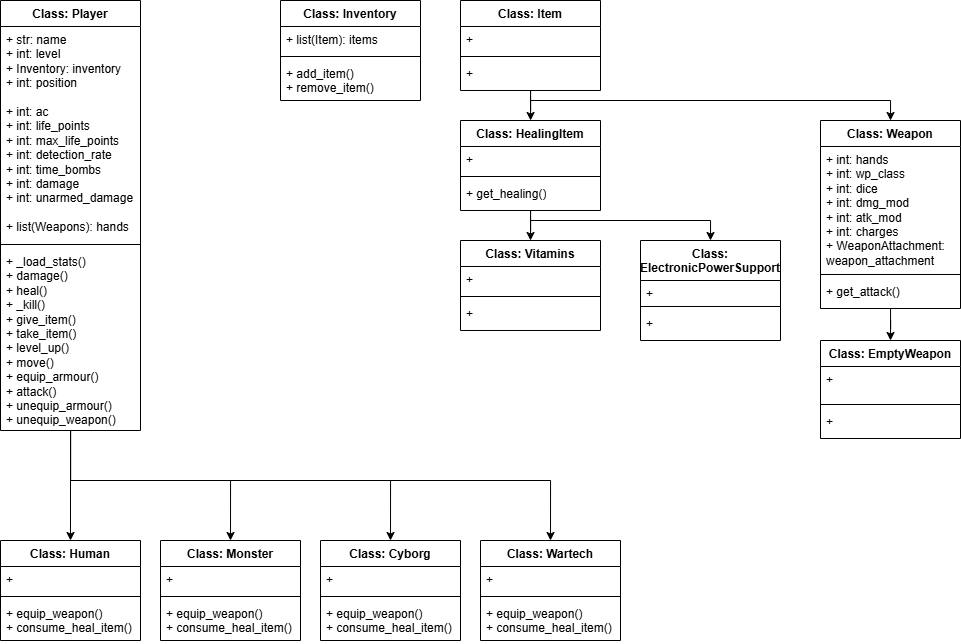

The diagram above was exported from draw.io. Its source (the exported page's mxGraphModel, read from the mxfile embedded in the PNG):
<mxGraphModel dx="1205" dy="586" grid="1" gridSize="10" guides="1" tooltips="1" connect="1" arrows="1" fold="1" page="1" pageScale="1" pageWidth="827" pageHeight="1169" math="0" shadow="0">
  <root>
    <mxCell id="0" />
    <mxCell id="1" parent="0" />
    <mxCell id="-W3_hfI9xk4YtxxiCvTl-66" style="edgeStyle=orthogonalEdgeStyle;rounded=0;orthogonalLoop=1;jettySize=auto;html=1;entryX=0.5;entryY=0;entryDx=0;entryDy=0;" parent="1" source="-W3_hfI9xk4YtxxiCvTl-1" target="-W3_hfI9xk4YtxxiCvTl-22" edge="1">
      <mxGeometry relative="1" as="geometry" />
    </mxCell>
    <mxCell id="-W3_hfI9xk4YtxxiCvTl-67" style="edgeStyle=orthogonalEdgeStyle;rounded=0;orthogonalLoop=1;jettySize=auto;html=1;entryX=0.5;entryY=0;entryDx=0;entryDy=0;" parent="1" source="-W3_hfI9xk4YtxxiCvTl-1" target="-W3_hfI9xk4YtxxiCvTl-26" edge="1">
      <mxGeometry relative="1" as="geometry">
        <Array as="points">
          <mxPoint x="70" y="480" />
          <mxPoint x="230" y="480" />
        </Array>
      </mxGeometry>
    </mxCell>
    <mxCell id="-W3_hfI9xk4YtxxiCvTl-68" style="edgeStyle=orthogonalEdgeStyle;rounded=0;orthogonalLoop=1;jettySize=auto;html=1;entryX=0.5;entryY=0;entryDx=0;entryDy=0;" parent="1" source="-W3_hfI9xk4YtxxiCvTl-1" target="-W3_hfI9xk4YtxxiCvTl-30" edge="1">
      <mxGeometry relative="1" as="geometry">
        <Array as="points">
          <mxPoint x="70" y="480" />
          <mxPoint x="390" y="480" />
        </Array>
      </mxGeometry>
    </mxCell>
    <mxCell id="-W3_hfI9xk4YtxxiCvTl-69" style="edgeStyle=orthogonalEdgeStyle;rounded=0;orthogonalLoop=1;jettySize=auto;html=1;entryX=0.5;entryY=0;entryDx=0;entryDy=0;" parent="1" source="-W3_hfI9xk4YtxxiCvTl-1" target="-W3_hfI9xk4YtxxiCvTl-34" edge="1">
      <mxGeometry relative="1" as="geometry">
        <Array as="points">
          <mxPoint x="70" y="480" />
          <mxPoint x="550" y="480" />
        </Array>
      </mxGeometry>
    </mxCell>
    <mxCell id="-W3_hfI9xk4YtxxiCvTl-1" value="Class: Player" style="swimlane;fontStyle=1;align=center;verticalAlign=top;childLayout=stackLayout;horizontal=1;startSize=26;horizontalStack=0;resizeParent=1;resizeParentMax=0;resizeLast=0;collapsible=1;marginBottom=0;whiteSpace=wrap;html=1;" parent="1" vertex="1">
      <mxGeometry width="140" height="430" as="geometry" />
    </mxCell>
    <mxCell id="-W3_hfI9xk4YtxxiCvTl-2" value="&lt;div&gt;+ str: name&lt;/div&gt;+ int: level&lt;div&gt;+ Inventory: inventory&lt;/div&gt;&lt;div&gt;+ int: position&lt;/div&gt;&lt;div&gt;&lt;br&gt;&lt;/div&gt;&lt;div&gt;+ int: ac&lt;/div&gt;&lt;div&gt;+ int: life_points&lt;/div&gt;&lt;div&gt;+ int: max_life_points&lt;br&gt;+ int: detection_rate&lt;br&gt;+ int: time_bombs&lt;br&gt;+ int: damage&lt;/div&gt;&lt;div&gt;+ int: unarmed_damage&lt;/div&gt;&lt;div&gt;&lt;br&gt;+ list(Weapons): hands&lt;/div&gt;&lt;div&gt;&lt;br&gt;&lt;/div&gt;&lt;div&gt;&lt;br&gt;&lt;/div&gt;" style="text;strokeColor=none;fillColor=none;align=left;verticalAlign=top;spacingLeft=4;spacingRight=4;overflow=hidden;rotatable=0;points=[[0,0.5],[1,0.5]];portConstraint=eastwest;whiteSpace=wrap;html=1;" parent="-W3_hfI9xk4YtxxiCvTl-1" vertex="1">
      <mxGeometry y="26" width="140" height="214" as="geometry" />
    </mxCell>
    <mxCell id="-W3_hfI9xk4YtxxiCvTl-3" value="" style="line;strokeWidth=1;fillColor=none;align=left;verticalAlign=middle;spacingTop=-1;spacingLeft=3;spacingRight=3;rotatable=0;labelPosition=right;points=[];portConstraint=eastwest;strokeColor=inherit;" parent="-W3_hfI9xk4YtxxiCvTl-1" vertex="1">
      <mxGeometry y="240" width="140" height="8" as="geometry" />
    </mxCell>
    <mxCell id="-W3_hfI9xk4YtxxiCvTl-4" value="&lt;div&gt;+ _load_stats()&lt;/div&gt;+ damage()&lt;div&gt;+ heal()&lt;/div&gt;&lt;div&gt;+ _kill()&lt;/div&gt;&lt;div&gt;+ give_item()&lt;/div&gt;&lt;div&gt;+ take_item()&lt;/div&gt;&lt;div&gt;+ level_up()&lt;br&gt;+ move()&lt;/div&gt;&lt;div&gt;+ equip_armour()&lt;/div&gt;&lt;div&gt;+ attack()&lt;br&gt;+ unequip_armour()&lt;br&gt;+ unequip_weapon()&lt;/div&gt;" style="text;strokeColor=none;fillColor=none;align=left;verticalAlign=top;spacingLeft=4;spacingRight=4;overflow=hidden;rotatable=0;points=[[0,0.5],[1,0.5]];portConstraint=eastwest;whiteSpace=wrap;html=1;" parent="-W3_hfI9xk4YtxxiCvTl-1" vertex="1">
      <mxGeometry y="248" width="140" height="182" as="geometry" />
    </mxCell>
    <mxCell id="-W3_hfI9xk4YtxxiCvTl-22" value="Class: Human" style="swimlane;fontStyle=1;align=center;verticalAlign=top;childLayout=stackLayout;horizontal=1;startSize=26;horizontalStack=0;resizeParent=1;resizeParentMax=0;resizeLast=0;collapsible=1;marginBottom=0;whiteSpace=wrap;html=1;" parent="1" vertex="1">
      <mxGeometry y="540" width="140" height="100" as="geometry" />
    </mxCell>
    <mxCell id="-W3_hfI9xk4YtxxiCvTl-23" value="+&amp;nbsp;" style="text;strokeColor=none;fillColor=none;align=left;verticalAlign=top;spacingLeft=4;spacingRight=4;overflow=hidden;rotatable=0;points=[[0,0.5],[1,0.5]];portConstraint=eastwest;whiteSpace=wrap;html=1;" parent="-W3_hfI9xk4YtxxiCvTl-22" vertex="1">
      <mxGeometry y="26" width="140" height="26" as="geometry" />
    </mxCell>
    <mxCell id="-W3_hfI9xk4YtxxiCvTl-24" value="" style="line;strokeWidth=1;fillColor=none;align=left;verticalAlign=middle;spacingTop=-1;spacingLeft=3;spacingRight=3;rotatable=0;labelPosition=right;points=[];portConstraint=eastwest;strokeColor=inherit;" parent="-W3_hfI9xk4YtxxiCvTl-22" vertex="1">
      <mxGeometry y="52" width="140" height="8" as="geometry" />
    </mxCell>
    <mxCell id="-W3_hfI9xk4YtxxiCvTl-25" value="+ equip_weapon()&lt;div&gt;+ consume_heal_item()&lt;br&gt;&lt;/div&gt;" style="text;strokeColor=none;fillColor=none;align=left;verticalAlign=top;spacingLeft=4;spacingRight=4;overflow=hidden;rotatable=0;points=[[0,0.5],[1,0.5]];portConstraint=eastwest;whiteSpace=wrap;html=1;" parent="-W3_hfI9xk4YtxxiCvTl-22" vertex="1">
      <mxGeometry y="60" width="140" height="40" as="geometry" />
    </mxCell>
    <mxCell id="-W3_hfI9xk4YtxxiCvTl-26" value="Class: Monster" style="swimlane;fontStyle=1;align=center;verticalAlign=top;childLayout=stackLayout;horizontal=1;startSize=26;horizontalStack=0;resizeParent=1;resizeParentMax=0;resizeLast=0;collapsible=1;marginBottom=0;whiteSpace=wrap;html=1;" parent="1" vertex="1">
      <mxGeometry x="160" y="540" width="140" height="100" as="geometry" />
    </mxCell>
    <mxCell id="-W3_hfI9xk4YtxxiCvTl-27" value="+&amp;nbsp;" style="text;strokeColor=none;fillColor=none;align=left;verticalAlign=top;spacingLeft=4;spacingRight=4;overflow=hidden;rotatable=0;points=[[0,0.5],[1,0.5]];portConstraint=eastwest;whiteSpace=wrap;html=1;" parent="-W3_hfI9xk4YtxxiCvTl-26" vertex="1">
      <mxGeometry y="26" width="140" height="26" as="geometry" />
    </mxCell>
    <mxCell id="-W3_hfI9xk4YtxxiCvTl-28" value="" style="line;strokeWidth=1;fillColor=none;align=left;verticalAlign=middle;spacingTop=-1;spacingLeft=3;spacingRight=3;rotatable=0;labelPosition=right;points=[];portConstraint=eastwest;strokeColor=inherit;" parent="-W3_hfI9xk4YtxxiCvTl-26" vertex="1">
      <mxGeometry y="52" width="140" height="8" as="geometry" />
    </mxCell>
    <mxCell id="-W3_hfI9xk4YtxxiCvTl-29" value="+ equip_weapon()&lt;div&gt;+ consume_heal_item()&lt;br&gt;&lt;/div&gt;" style="text;strokeColor=none;fillColor=none;align=left;verticalAlign=top;spacingLeft=4;spacingRight=4;overflow=hidden;rotatable=0;points=[[0,0.5],[1,0.5]];portConstraint=eastwest;whiteSpace=wrap;html=1;" parent="-W3_hfI9xk4YtxxiCvTl-26" vertex="1">
      <mxGeometry y="60" width="140" height="40" as="geometry" />
    </mxCell>
    <mxCell id="-W3_hfI9xk4YtxxiCvTl-30" value="Class: Cyborg" style="swimlane;fontStyle=1;align=center;verticalAlign=top;childLayout=stackLayout;horizontal=1;startSize=26;horizontalStack=0;resizeParent=1;resizeParentMax=0;resizeLast=0;collapsible=1;marginBottom=0;whiteSpace=wrap;html=1;" parent="1" vertex="1">
      <mxGeometry x="320" y="540" width="140" height="100" as="geometry" />
    </mxCell>
    <mxCell id="-W3_hfI9xk4YtxxiCvTl-31" value="+&amp;nbsp;" style="text;strokeColor=none;fillColor=none;align=left;verticalAlign=top;spacingLeft=4;spacingRight=4;overflow=hidden;rotatable=0;points=[[0,0.5],[1,0.5]];portConstraint=eastwest;whiteSpace=wrap;html=1;" parent="-W3_hfI9xk4YtxxiCvTl-30" vertex="1">
      <mxGeometry y="26" width="140" height="26" as="geometry" />
    </mxCell>
    <mxCell id="-W3_hfI9xk4YtxxiCvTl-32" value="" style="line;strokeWidth=1;fillColor=none;align=left;verticalAlign=middle;spacingTop=-1;spacingLeft=3;spacingRight=3;rotatable=0;labelPosition=right;points=[];portConstraint=eastwest;strokeColor=inherit;" parent="-W3_hfI9xk4YtxxiCvTl-30" vertex="1">
      <mxGeometry y="52" width="140" height="8" as="geometry" />
    </mxCell>
    <mxCell id="-W3_hfI9xk4YtxxiCvTl-33" value="+ equip_weapon()&lt;div&gt;+ consume_heal_item()&lt;br&gt;&lt;/div&gt;" style="text;strokeColor=none;fillColor=none;align=left;verticalAlign=top;spacingLeft=4;spacingRight=4;overflow=hidden;rotatable=0;points=[[0,0.5],[1,0.5]];portConstraint=eastwest;whiteSpace=wrap;html=1;" parent="-W3_hfI9xk4YtxxiCvTl-30" vertex="1">
      <mxGeometry y="60" width="140" height="40" as="geometry" />
    </mxCell>
    <mxCell id="-W3_hfI9xk4YtxxiCvTl-34" value="Class: Wartech" style="swimlane;fontStyle=1;align=center;verticalAlign=top;childLayout=stackLayout;horizontal=1;startSize=26;horizontalStack=0;resizeParent=1;resizeParentMax=0;resizeLast=0;collapsible=1;marginBottom=0;whiteSpace=wrap;html=1;" parent="1" vertex="1">
      <mxGeometry x="480" y="540" width="140" height="100" as="geometry" />
    </mxCell>
    <mxCell id="-W3_hfI9xk4YtxxiCvTl-35" value="+&amp;nbsp;" style="text;strokeColor=none;fillColor=none;align=left;verticalAlign=top;spacingLeft=4;spacingRight=4;overflow=hidden;rotatable=0;points=[[0,0.5],[1,0.5]];portConstraint=eastwest;whiteSpace=wrap;html=1;" parent="-W3_hfI9xk4YtxxiCvTl-34" vertex="1">
      <mxGeometry y="26" width="140" height="26" as="geometry" />
    </mxCell>
    <mxCell id="-W3_hfI9xk4YtxxiCvTl-36" value="" style="line;strokeWidth=1;fillColor=none;align=left;verticalAlign=middle;spacingTop=-1;spacingLeft=3;spacingRight=3;rotatable=0;labelPosition=right;points=[];portConstraint=eastwest;strokeColor=inherit;" parent="-W3_hfI9xk4YtxxiCvTl-34" vertex="1">
      <mxGeometry y="52" width="140" height="8" as="geometry" />
    </mxCell>
    <mxCell id="-W3_hfI9xk4YtxxiCvTl-37" value="+ equip_weapon()&lt;div&gt;+ consume_heal_item()&lt;br&gt;&lt;/div&gt;" style="text;strokeColor=none;fillColor=none;align=left;verticalAlign=top;spacingLeft=4;spacingRight=4;overflow=hidden;rotatable=0;points=[[0,0.5],[1,0.5]];portConstraint=eastwest;whiteSpace=wrap;html=1;" parent="-W3_hfI9xk4YtxxiCvTl-34" vertex="1">
      <mxGeometry y="60" width="140" height="40" as="geometry" />
    </mxCell>
    <mxCell id="-W3_hfI9xk4YtxxiCvTl-51" value="Class: Inventory" style="swimlane;fontStyle=1;align=center;verticalAlign=top;childLayout=stackLayout;horizontal=1;startSize=26;horizontalStack=0;resizeParent=1;resizeParentMax=0;resizeLast=0;collapsible=1;marginBottom=0;whiteSpace=wrap;html=1;" parent="1" vertex="1">
      <mxGeometry x="280" width="140" height="100" as="geometry" />
    </mxCell>
    <mxCell id="-W3_hfI9xk4YtxxiCvTl-52" value="+ list(Item): items" style="text;strokeColor=none;fillColor=none;align=left;verticalAlign=top;spacingLeft=4;spacingRight=4;overflow=hidden;rotatable=0;points=[[0,0.5],[1,0.5]];portConstraint=eastwest;whiteSpace=wrap;html=1;" parent="-W3_hfI9xk4YtxxiCvTl-51" vertex="1">
      <mxGeometry y="26" width="140" height="26" as="geometry" />
    </mxCell>
    <mxCell id="-W3_hfI9xk4YtxxiCvTl-53" value="" style="line;strokeWidth=1;fillColor=none;align=left;verticalAlign=middle;spacingTop=-1;spacingLeft=3;spacingRight=3;rotatable=0;labelPosition=right;points=[];portConstraint=eastwest;strokeColor=inherit;" parent="-W3_hfI9xk4YtxxiCvTl-51" vertex="1">
      <mxGeometry y="52" width="140" height="8" as="geometry" />
    </mxCell>
    <mxCell id="-W3_hfI9xk4YtxxiCvTl-54" value="+ add_item()&lt;div&gt;+ remove_item()&lt;/div&gt;" style="text;strokeColor=none;fillColor=none;align=left;verticalAlign=top;spacingLeft=4;spacingRight=4;overflow=hidden;rotatable=0;points=[[0,0.5],[1,0.5]];portConstraint=eastwest;whiteSpace=wrap;html=1;" parent="-W3_hfI9xk4YtxxiCvTl-51" vertex="1">
      <mxGeometry y="60" width="140" height="40" as="geometry" />
    </mxCell>
    <mxCell id="-W3_hfI9xk4YtxxiCvTl-70" style="edgeStyle=orthogonalEdgeStyle;rounded=0;orthogonalLoop=1;jettySize=auto;html=1;" parent="1" source="-W3_hfI9xk4YtxxiCvTl-55" target="-W3_hfI9xk4YtxxiCvTl-59" edge="1">
      <mxGeometry relative="1" as="geometry" />
    </mxCell>
    <mxCell id="-W3_hfI9xk4YtxxiCvTl-85" style="edgeStyle=orthogonalEdgeStyle;rounded=0;orthogonalLoop=1;jettySize=auto;html=1;entryX=0.5;entryY=0;entryDx=0;entryDy=0;" parent="1" source="-W3_hfI9xk4YtxxiCvTl-55" target="-W3_hfI9xk4YtxxiCvTl-81" edge="1">
      <mxGeometry relative="1" as="geometry">
        <Array as="points">
          <mxPoint x="530" y="100" />
          <mxPoint x="890" y="100" />
        </Array>
      </mxGeometry>
    </mxCell>
    <mxCell id="-W3_hfI9xk4YtxxiCvTl-55" value="Class: Item" style="swimlane;fontStyle=1;align=center;verticalAlign=top;childLayout=stackLayout;horizontal=1;startSize=26;horizontalStack=0;resizeParent=1;resizeParentMax=0;resizeLast=0;collapsible=1;marginBottom=0;whiteSpace=wrap;html=1;" parent="1" vertex="1">
      <mxGeometry x="460" width="140" height="90" as="geometry" />
    </mxCell>
    <mxCell id="-W3_hfI9xk4YtxxiCvTl-56" value="+" style="text;strokeColor=none;fillColor=none;align=left;verticalAlign=top;spacingLeft=4;spacingRight=4;overflow=hidden;rotatable=0;points=[[0,0.5],[1,0.5]];portConstraint=eastwest;whiteSpace=wrap;html=1;" parent="-W3_hfI9xk4YtxxiCvTl-55" vertex="1">
      <mxGeometry y="26" width="140" height="26" as="geometry" />
    </mxCell>
    <mxCell id="-W3_hfI9xk4YtxxiCvTl-57" value="" style="line;strokeWidth=1;fillColor=none;align=left;verticalAlign=middle;spacingTop=-1;spacingLeft=3;spacingRight=3;rotatable=0;labelPosition=right;points=[];portConstraint=eastwest;strokeColor=inherit;" parent="-W3_hfI9xk4YtxxiCvTl-55" vertex="1">
      <mxGeometry y="52" width="140" height="8" as="geometry" />
    </mxCell>
    <mxCell id="-W3_hfI9xk4YtxxiCvTl-58" value="+" style="text;strokeColor=none;fillColor=none;align=left;verticalAlign=top;spacingLeft=4;spacingRight=4;overflow=hidden;rotatable=0;points=[[0,0.5],[1,0.5]];portConstraint=eastwest;whiteSpace=wrap;html=1;" parent="-W3_hfI9xk4YtxxiCvTl-55" vertex="1">
      <mxGeometry y="60" width="140" height="30" as="geometry" />
    </mxCell>
    <mxCell id="-W3_hfI9xk4YtxxiCvTl-79" style="edgeStyle=orthogonalEdgeStyle;rounded=0;orthogonalLoop=1;jettySize=auto;html=1;entryX=0.5;entryY=0;entryDx=0;entryDy=0;" parent="1" source="-W3_hfI9xk4YtxxiCvTl-59" target="-W3_hfI9xk4YtxxiCvTl-71" edge="1">
      <mxGeometry relative="1" as="geometry" />
    </mxCell>
    <mxCell id="-W3_hfI9xk4YtxxiCvTl-80" style="edgeStyle=orthogonalEdgeStyle;rounded=0;orthogonalLoop=1;jettySize=auto;html=1;entryX=0.5;entryY=0;entryDx=0;entryDy=0;" parent="1" source="-W3_hfI9xk4YtxxiCvTl-59" target="-W3_hfI9xk4YtxxiCvTl-75" edge="1">
      <mxGeometry relative="1" as="geometry">
        <Array as="points">
          <mxPoint x="530" y="220" />
          <mxPoint x="710" y="220" />
        </Array>
      </mxGeometry>
    </mxCell>
    <mxCell id="-W3_hfI9xk4YtxxiCvTl-59" value="Class: HealingItem" style="swimlane;fontStyle=1;align=center;verticalAlign=top;childLayout=stackLayout;horizontal=1;startSize=26;horizontalStack=0;resizeParent=1;resizeParentMax=0;resizeLast=0;collapsible=1;marginBottom=0;whiteSpace=wrap;html=1;" parent="1" vertex="1">
      <mxGeometry x="460" y="120" width="140" height="90" as="geometry" />
    </mxCell>
    <mxCell id="-W3_hfI9xk4YtxxiCvTl-60" value="+" style="text;strokeColor=none;fillColor=none;align=left;verticalAlign=top;spacingLeft=4;spacingRight=4;overflow=hidden;rotatable=0;points=[[0,0.5],[1,0.5]];portConstraint=eastwest;whiteSpace=wrap;html=1;" parent="-W3_hfI9xk4YtxxiCvTl-59" vertex="1">
      <mxGeometry y="26" width="140" height="26" as="geometry" />
    </mxCell>
    <mxCell id="-W3_hfI9xk4YtxxiCvTl-61" value="" style="line;strokeWidth=1;fillColor=none;align=left;verticalAlign=middle;spacingTop=-1;spacingLeft=3;spacingRight=3;rotatable=0;labelPosition=right;points=[];portConstraint=eastwest;strokeColor=inherit;" parent="-W3_hfI9xk4YtxxiCvTl-59" vertex="1">
      <mxGeometry y="52" width="140" height="8" as="geometry" />
    </mxCell>
    <mxCell id="-W3_hfI9xk4YtxxiCvTl-62" value="+ get_healing()" style="text;strokeColor=none;fillColor=none;align=left;verticalAlign=top;spacingLeft=4;spacingRight=4;overflow=hidden;rotatable=0;points=[[0,0.5],[1,0.5]];portConstraint=eastwest;whiteSpace=wrap;html=1;" parent="-W3_hfI9xk4YtxxiCvTl-59" vertex="1">
      <mxGeometry y="60" width="140" height="30" as="geometry" />
    </mxCell>
    <mxCell id="-W3_hfI9xk4YtxxiCvTl-71" value="Class: Vitamins" style="swimlane;fontStyle=1;align=center;verticalAlign=top;childLayout=stackLayout;horizontal=1;startSize=26;horizontalStack=0;resizeParent=1;resizeParentMax=0;resizeLast=0;collapsible=1;marginBottom=0;whiteSpace=wrap;html=1;" parent="1" vertex="1">
      <mxGeometry x="460" y="240" width="140" height="90" as="geometry" />
    </mxCell>
    <mxCell id="-W3_hfI9xk4YtxxiCvTl-72" value="+" style="text;strokeColor=none;fillColor=none;align=left;verticalAlign=top;spacingLeft=4;spacingRight=4;overflow=hidden;rotatable=0;points=[[0,0.5],[1,0.5]];portConstraint=eastwest;whiteSpace=wrap;html=1;" parent="-W3_hfI9xk4YtxxiCvTl-71" vertex="1">
      <mxGeometry y="26" width="140" height="26" as="geometry" />
    </mxCell>
    <mxCell id="-W3_hfI9xk4YtxxiCvTl-73" value="" style="line;strokeWidth=1;fillColor=none;align=left;verticalAlign=middle;spacingTop=-1;spacingLeft=3;spacingRight=3;rotatable=0;labelPosition=right;points=[];portConstraint=eastwest;strokeColor=inherit;" parent="-W3_hfI9xk4YtxxiCvTl-71" vertex="1">
      <mxGeometry y="52" width="140" height="8" as="geometry" />
    </mxCell>
    <mxCell id="-W3_hfI9xk4YtxxiCvTl-74" value="+" style="text;strokeColor=none;fillColor=none;align=left;verticalAlign=top;spacingLeft=4;spacingRight=4;overflow=hidden;rotatable=0;points=[[0,0.5],[1,0.5]];portConstraint=eastwest;whiteSpace=wrap;html=1;" parent="-W3_hfI9xk4YtxxiCvTl-71" vertex="1">
      <mxGeometry y="60" width="140" height="30" as="geometry" />
    </mxCell>
    <mxCell id="-W3_hfI9xk4YtxxiCvTl-75" value="Class: ElectronicPowerSupport" style="swimlane;fontStyle=1;align=center;verticalAlign=top;childLayout=stackLayout;horizontal=1;startSize=40;horizontalStack=0;resizeParent=1;resizeParentMax=0;resizeLast=0;collapsible=1;marginBottom=0;whiteSpace=wrap;html=1;" parent="1" vertex="1">
      <mxGeometry x="640" y="240" width="140" height="100" as="geometry" />
    </mxCell>
    <mxCell id="-W3_hfI9xk4YtxxiCvTl-76" value="+" style="text;strokeColor=none;fillColor=none;align=left;verticalAlign=top;spacingLeft=4;spacingRight=4;overflow=hidden;rotatable=0;points=[[0,0.5],[1,0.5]];portConstraint=eastwest;whiteSpace=wrap;html=1;" parent="-W3_hfI9xk4YtxxiCvTl-75" vertex="1">
      <mxGeometry y="40" width="140" height="22" as="geometry" />
    </mxCell>
    <mxCell id="-W3_hfI9xk4YtxxiCvTl-77" value="" style="line;strokeWidth=1;fillColor=none;align=left;verticalAlign=middle;spacingTop=-1;spacingLeft=3;spacingRight=3;rotatable=0;labelPosition=right;points=[];portConstraint=eastwest;strokeColor=inherit;" parent="-W3_hfI9xk4YtxxiCvTl-75" vertex="1">
      <mxGeometry y="62" width="140" height="8" as="geometry" />
    </mxCell>
    <mxCell id="-W3_hfI9xk4YtxxiCvTl-78" value="+" style="text;strokeColor=none;fillColor=none;align=left;verticalAlign=top;spacingLeft=4;spacingRight=4;overflow=hidden;rotatable=0;points=[[0,0.5],[1,0.5]];portConstraint=eastwest;whiteSpace=wrap;html=1;" parent="-W3_hfI9xk4YtxxiCvTl-75" vertex="1">
      <mxGeometry y="70" width="140" height="30" as="geometry" />
    </mxCell>
    <mxCell id="-W3_hfI9xk4YtxxiCvTl-90" style="edgeStyle=orthogonalEdgeStyle;rounded=0;orthogonalLoop=1;jettySize=auto;html=1;entryX=0.5;entryY=0;entryDx=0;entryDy=0;" parent="1" source="-W3_hfI9xk4YtxxiCvTl-81" target="-W3_hfI9xk4YtxxiCvTl-86" edge="1">
      <mxGeometry relative="1" as="geometry" />
    </mxCell>
    <mxCell id="-W3_hfI9xk4YtxxiCvTl-81" value="Class: Weapon" style="swimlane;fontStyle=1;align=center;verticalAlign=top;childLayout=stackLayout;horizontal=1;startSize=26;horizontalStack=0;resizeParent=1;resizeParentMax=0;resizeLast=0;collapsible=1;marginBottom=0;whiteSpace=wrap;html=1;" parent="1" vertex="1">
      <mxGeometry x="820" y="120" width="140" height="188" as="geometry" />
    </mxCell>
    <mxCell id="-W3_hfI9xk4YtxxiCvTl-82" value="+ int: hands&lt;br&gt;+ int: wp_class&lt;div&gt;+ int: dice&lt;/div&gt;&lt;div&gt;+ int: dmg_mod&lt;/div&gt;&lt;div&gt;+ int: atk_mod&lt;/div&gt;&lt;div&gt;+ int: charges&lt;/div&gt;&lt;div&gt;+ WeaponAttachment: weapon_attachment&lt;/div&gt;" style="text;strokeColor=none;fillColor=none;align=left;verticalAlign=top;spacingLeft=4;spacingRight=4;overflow=hidden;rotatable=0;points=[[0,0.5],[1,0.5]];portConstraint=eastwest;whiteSpace=wrap;html=1;" parent="-W3_hfI9xk4YtxxiCvTl-81" vertex="1">
      <mxGeometry y="26" width="140" height="124" as="geometry" />
    </mxCell>
    <mxCell id="-W3_hfI9xk4YtxxiCvTl-83" value="" style="line;strokeWidth=1;fillColor=none;align=left;verticalAlign=middle;spacingTop=-1;spacingLeft=3;spacingRight=3;rotatable=0;labelPosition=right;points=[];portConstraint=eastwest;strokeColor=inherit;" parent="-W3_hfI9xk4YtxxiCvTl-81" vertex="1">
      <mxGeometry y="150" width="140" height="8" as="geometry" />
    </mxCell>
    <mxCell id="-W3_hfI9xk4YtxxiCvTl-84" value="+ get_attack()" style="text;strokeColor=none;fillColor=none;align=left;verticalAlign=top;spacingLeft=4;spacingRight=4;overflow=hidden;rotatable=0;points=[[0,0.5],[1,0.5]];portConstraint=eastwest;whiteSpace=wrap;html=1;" parent="-W3_hfI9xk4YtxxiCvTl-81" vertex="1">
      <mxGeometry y="158" width="140" height="30" as="geometry" />
    </mxCell>
    <mxCell id="-W3_hfI9xk4YtxxiCvTl-86" value="Class: EmptyWeapon" style="swimlane;fontStyle=1;align=center;verticalAlign=top;childLayout=stackLayout;horizontal=1;startSize=26;horizontalStack=0;resizeParent=1;resizeParentMax=0;resizeLast=0;collapsible=1;marginBottom=0;whiteSpace=wrap;html=1;" parent="1" vertex="1">
      <mxGeometry x="820" y="340" width="140" height="98" as="geometry" />
    </mxCell>
    <mxCell id="-W3_hfI9xk4YtxxiCvTl-87" value="+" style="text;strokeColor=none;fillColor=none;align=left;verticalAlign=top;spacingLeft=4;spacingRight=4;overflow=hidden;rotatable=0;points=[[0,0.5],[1,0.5]];portConstraint=eastwest;whiteSpace=wrap;html=1;" parent="-W3_hfI9xk4YtxxiCvTl-86" vertex="1">
      <mxGeometry y="26" width="140" height="34" as="geometry" />
    </mxCell>
    <mxCell id="-W3_hfI9xk4YtxxiCvTl-88" value="" style="line;strokeWidth=1;fillColor=none;align=left;verticalAlign=middle;spacingTop=-1;spacingLeft=3;spacingRight=3;rotatable=0;labelPosition=right;points=[];portConstraint=eastwest;strokeColor=inherit;" parent="-W3_hfI9xk4YtxxiCvTl-86" vertex="1">
      <mxGeometry y="60" width="140" height="8" as="geometry" />
    </mxCell>
    <mxCell id="-W3_hfI9xk4YtxxiCvTl-89" value="+&amp;nbsp;" style="text;strokeColor=none;fillColor=none;align=left;verticalAlign=top;spacingLeft=4;spacingRight=4;overflow=hidden;rotatable=0;points=[[0,0.5],[1,0.5]];portConstraint=eastwest;whiteSpace=wrap;html=1;" parent="-W3_hfI9xk4YtxxiCvTl-86" vertex="1">
      <mxGeometry y="68" width="140" height="30" as="geometry" />
    </mxCell>
  </root>
</mxGraphModel>